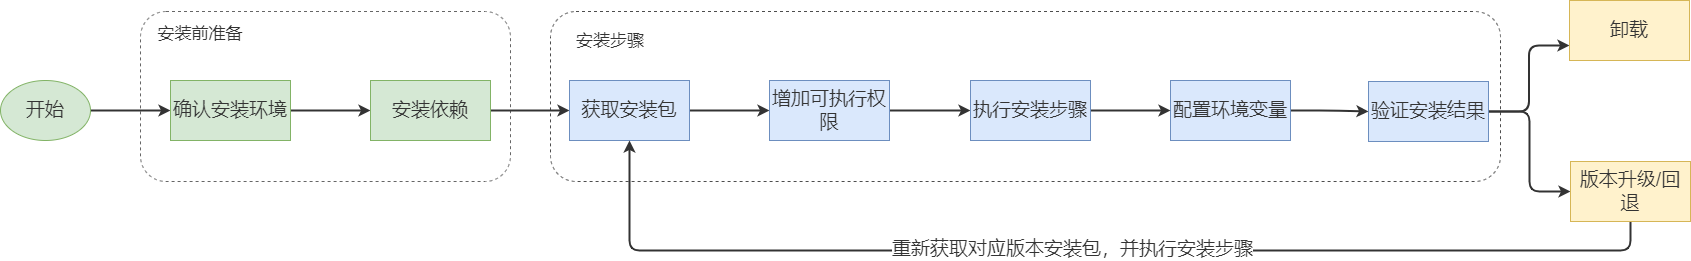

The diagram above was exported from draw.io. Its source (the exported page's mxGraphModel, read from the mxfile embedded in the PNG):
<mxGraphModel dx="1300" dy="840" grid="1" gridSize="10" guides="1" tooltips="1" connect="1" arrows="1" fold="1" page="1" pageScale="1" pageWidth="827" pageHeight="1169" math="0" shadow="0">
  <root>
    <mxCell id="WIyWlLk6GJQsqaUBKTNV-0" />
    <mxCell id="WIyWlLk6GJQsqaUBKTNV-1" parent="WIyWlLk6GJQsqaUBKTNV-0" />
    <mxCell id="kROyK6QEZpW2TTaCy4GD-21" value="" style="rounded=1;whiteSpace=wrap;html=1;fontSize=19;fillColor=none;dashed=1;strokeColor=#4D4D4D;align=left;fontColor=#333333;" parent="WIyWlLk6GJQsqaUBKTNV-1" vertex="1">
      <mxGeometry x="580" y="171" width="950" height="170" as="geometry" />
    </mxCell>
    <mxCell id="kROyK6QEZpW2TTaCy4GD-20" value="" style="rounded=1;whiteSpace=wrap;html=1;fontSize=19;fillColor=none;dashed=1;strokeColor=#666666;align=left;fontColor=#333333;" parent="WIyWlLk6GJQsqaUBKTNV-1" vertex="1">
      <mxGeometry x="170" y="171" width="370" height="170" as="geometry" />
    </mxCell>
    <mxCell id="kROyK6QEZpW2TTaCy4GD-9" style="edgeStyle=orthogonalEdgeStyle;rounded=1;orthogonalLoop=1;jettySize=auto;html=1;exitX=1;exitY=0.5;exitDx=0;exitDy=0;entryX=0;entryY=0.5;entryDx=0;entryDy=0;fontSize=19;strokeWidth=2;fontColor=#333333;strokeColor=#333333;" parent="WIyWlLk6GJQsqaUBKTNV-1" source="kROyK6QEZpW2TTaCy4GD-0" target="kROyK6QEZpW2TTaCy4GD-1" edge="1">
      <mxGeometry relative="1" as="geometry" />
    </mxCell>
    <mxCell id="kROyK6QEZpW2TTaCy4GD-0" value="&lt;font style=&quot;font-size: 19px;&quot;&gt;开始&lt;/font&gt;" style="ellipse;whiteSpace=wrap;html=1;fillColor=#d5e8d4;strokeColor=#82b366;fontColor=#333333;" parent="WIyWlLk6GJQsqaUBKTNV-1" vertex="1">
      <mxGeometry x="30" y="240" width="90" height="60" as="geometry" />
    </mxCell>
    <mxCell id="kROyK6QEZpW2TTaCy4GD-10" style="edgeStyle=orthogonalEdgeStyle;rounded=1;orthogonalLoop=1;jettySize=auto;html=1;exitX=1;exitY=0.5;exitDx=0;exitDy=0;entryX=0;entryY=0.5;entryDx=0;entryDy=0;fontSize=19;strokeWidth=2;fontColor=#333333;strokeColor=#333333;" parent="WIyWlLk6GJQsqaUBKTNV-1" source="kROyK6QEZpW2TTaCy4GD-1" target="kROyK6QEZpW2TTaCy4GD-2" edge="1">
      <mxGeometry relative="1" as="geometry" />
    </mxCell>
    <mxCell id="kROyK6QEZpW2TTaCy4GD-1" value="确认安装环境" style="rounded=0;whiteSpace=wrap;html=1;fontSize=19;fillColor=#d5e8d4;strokeColor=#82b366;fontColor=#333333;" parent="WIyWlLk6GJQsqaUBKTNV-1" vertex="1">
      <mxGeometry x="200" y="240" width="120" height="60" as="geometry" />
    </mxCell>
    <mxCell id="kROyK6QEZpW2TTaCy4GD-11" style="edgeStyle=orthogonalEdgeStyle;orthogonalLoop=1;jettySize=auto;html=1;exitX=1;exitY=0.5;exitDx=0;exitDy=0;entryX=0;entryY=0.5;entryDx=0;entryDy=0;fontSize=19;strokeWidth=2;rounded=1;fontColor=#333333;strokeColor=#333333;" parent="WIyWlLk6GJQsqaUBKTNV-1" source="kROyK6QEZpW2TTaCy4GD-2" target="kROyK6QEZpW2TTaCy4GD-3" edge="1">
      <mxGeometry relative="1" as="geometry" />
    </mxCell>
    <mxCell id="kROyK6QEZpW2TTaCy4GD-2" value="安装依赖" style="rounded=0;whiteSpace=wrap;html=1;fontSize=19;fillColor=#d5e8d4;strokeColor=#82b366;fontColor=#333333;" parent="WIyWlLk6GJQsqaUBKTNV-1" vertex="1">
      <mxGeometry x="400" y="240" width="120" height="60" as="geometry" />
    </mxCell>
    <mxCell id="kROyK6QEZpW2TTaCy4GD-12" value="" style="edgeStyle=orthogonalEdgeStyle;rounded=1;orthogonalLoop=1;jettySize=auto;html=1;strokeWidth=2;fontSize=19;fontColor=#333333;strokeColor=#333333;" parent="WIyWlLk6GJQsqaUBKTNV-1" source="kROyK6QEZpW2TTaCy4GD-3" target="kROyK6QEZpW2TTaCy4GD-4" edge="1">
      <mxGeometry relative="1" as="geometry" />
    </mxCell>
    <mxCell id="kROyK6QEZpW2TTaCy4GD-3" value="获取安装包" style="rounded=0;whiteSpace=wrap;html=1;fontSize=19;fillColor=#dae8fc;strokeColor=#6c8ebf;fontColor=#333333;" parent="WIyWlLk6GJQsqaUBKTNV-1" vertex="1">
      <mxGeometry x="599" y="240" width="120" height="60" as="geometry" />
    </mxCell>
    <mxCell id="lW5fNDXkPEMGpI-l3f-b-1" style="edgeStyle=orthogonalEdgeStyle;rounded=1;orthogonalLoop=1;jettySize=auto;html=1;entryX=0;entryY=0.5;entryDx=0;entryDy=0;strokeWidth=2;fontColor=#333333;strokeColor=#333333;" parent="WIyWlLk6GJQsqaUBKTNV-1" source="kROyK6QEZpW2TTaCy4GD-4" target="lW5fNDXkPEMGpI-l3f-b-0" edge="1">
      <mxGeometry relative="1" as="geometry" />
    </mxCell>
    <mxCell id="kROyK6QEZpW2TTaCy4GD-4" value="增加可执行权限" style="rounded=0;whiteSpace=wrap;html=1;fontSize=19;fillColor=#dae8fc;strokeColor=#6c8ebf;fontColor=#333333;" parent="WIyWlLk6GJQsqaUBKTNV-1" vertex="1">
      <mxGeometry x="799" y="240" width="120" height="60" as="geometry" />
    </mxCell>
    <mxCell id="kROyK6QEZpW2TTaCy4GD-14" value="" style="edgeStyle=orthogonalEdgeStyle;rounded=1;orthogonalLoop=1;jettySize=auto;html=1;strokeWidth=2;fontSize=19;fontColor=#333333;strokeColor=#333333;" parent="WIyWlLk6GJQsqaUBKTNV-1" source="kROyK6QEZpW2TTaCy4GD-5" target="kROyK6QEZpW2TTaCy4GD-6" edge="1">
      <mxGeometry relative="1" as="geometry" />
    </mxCell>
    <mxCell id="kROyK6QEZpW2TTaCy4GD-5" value="配置环境变量" style="rounded=0;whiteSpace=wrap;html=1;fontSize=19;fillColor=#dae8fc;strokeColor=#6c8ebf;fontColor=#333333;" parent="WIyWlLk6GJQsqaUBKTNV-1" vertex="1">
      <mxGeometry x="1200" y="240" width="120" height="60" as="geometry" />
    </mxCell>
    <mxCell id="kROyK6QEZpW2TTaCy4GD-15" style="edgeStyle=orthogonalEdgeStyle;rounded=1;orthogonalLoop=1;jettySize=auto;html=1;exitX=1;exitY=0.5;exitDx=0;exitDy=0;entryX=0;entryY=0.75;entryDx=0;entryDy=0;strokeWidth=2;fontSize=19;fontColor=#333333;strokeColor=#333333;" parent="WIyWlLk6GJQsqaUBKTNV-1" target="kROyK6QEZpW2TTaCy4GD-7" edge="1">
      <mxGeometry relative="1" as="geometry">
        <mxPoint x="1518" y="270.9999999999998" as="sourcePoint" />
      </mxGeometry>
    </mxCell>
    <mxCell id="kROyK6QEZpW2TTaCy4GD-16" style="edgeStyle=orthogonalEdgeStyle;rounded=1;orthogonalLoop=1;jettySize=auto;html=1;entryX=0;entryY=0.5;entryDx=0;entryDy=0;strokeWidth=2;fontSize=19;fontColor=#333333;strokeColor=#333333;" parent="WIyWlLk6GJQsqaUBKTNV-1" target="kROyK6QEZpW2TTaCy4GD-8" edge="1">
      <mxGeometry relative="1" as="geometry">
        <mxPoint x="1518" y="270.9999999999998" as="sourcePoint" />
      </mxGeometry>
    </mxCell>
    <mxCell id="kROyK6QEZpW2TTaCy4GD-6" value="验证安装结果" style="rounded=0;whiteSpace=wrap;html=1;fontSize=19;fillColor=#dae8fc;strokeColor=#6c8ebf;fontColor=#333333;" parent="WIyWlLk6GJQsqaUBKTNV-1" vertex="1">
      <mxGeometry x="1398" y="241" width="120" height="60" as="geometry" />
    </mxCell>
    <mxCell id="kROyK6QEZpW2TTaCy4GD-7" value="卸载" style="rounded=0;whiteSpace=wrap;html=1;fontSize=19;fillColor=#fff2cc;strokeColor=#d6b656;fontColor=#333333;" parent="WIyWlLk6GJQsqaUBKTNV-1" vertex="1">
      <mxGeometry x="1599" y="160" width="120" height="60" as="geometry" />
    </mxCell>
    <mxCell id="kROyK6QEZpW2TTaCy4GD-18" style="edgeStyle=orthogonalEdgeStyle;rounded=1;orthogonalLoop=1;jettySize=auto;html=1;entryX=0.5;entryY=1;entryDx=0;entryDy=0;strokeWidth=2;fontSize=19;fontColor=#333333;strokeColor=#333333;" parent="WIyWlLk6GJQsqaUBKTNV-1" source="kROyK6QEZpW2TTaCy4GD-8" target="kROyK6QEZpW2TTaCy4GD-3" edge="1">
      <mxGeometry relative="1" as="geometry">
        <Array as="points">
          <mxPoint x="1660" y="410" />
          <mxPoint x="659" y="410" />
        </Array>
      </mxGeometry>
    </mxCell>
    <mxCell id="kROyK6QEZpW2TTaCy4GD-19" value="重新获取对应版本安装包，并执行安装步骤" style="edgeLabel;html=1;align=center;verticalAlign=middle;resizable=0;points=[];fontSize=19;fontColor=#333333;" parent="kROyK6QEZpW2TTaCy4GD-18" vertex="1" connectable="0">
      <mxGeometry x="0.0309" y="-2" relative="1" as="geometry">
        <mxPoint x="1" as="offset" />
      </mxGeometry>
    </mxCell>
    <mxCell id="kROyK6QEZpW2TTaCy4GD-8" value="版本升级/回退" style="rounded=0;whiteSpace=wrap;html=1;fontSize=19;fillColor=#fff2cc;strokeColor=#d6b656;fontColor=#333333;" parent="WIyWlLk6GJQsqaUBKTNV-1" vertex="1">
      <mxGeometry x="1600" y="321" width="120" height="60" as="geometry" />
    </mxCell>
    <mxCell id="kROyK6QEZpW2TTaCy4GD-22" value="&lt;font style=&quot;font-size: 17px;&quot;&gt;安装前准备&lt;/font&gt;" style="rounded=0;whiteSpace=wrap;html=1;dashed=1;labelBackgroundColor=none;strokeColor=none;fontSize=17;fillColor=none;fontColor=#333333;" parent="WIyWlLk6GJQsqaUBKTNV-1" vertex="1">
      <mxGeometry x="170" y="164" width="120" height="60" as="geometry" />
    </mxCell>
    <mxCell id="kROyK6QEZpW2TTaCy4GD-23" value="&lt;font style=&quot;font-size: 17px;&quot;&gt;安装步骤&lt;/font&gt;" style="rounded=0;whiteSpace=wrap;html=1;dashed=1;labelBackgroundColor=none;strokeColor=none;fontSize=17;fillColor=none;fontColor=#333333;" parent="WIyWlLk6GJQsqaUBKTNV-1" vertex="1">
      <mxGeometry x="580" y="171" width="120" height="60" as="geometry" />
    </mxCell>
    <mxCell id="lW5fNDXkPEMGpI-l3f-b-2" style="edgeStyle=orthogonalEdgeStyle;rounded=1;orthogonalLoop=1;jettySize=auto;html=1;entryX=0;entryY=0.5;entryDx=0;entryDy=0;strokeWidth=2;fontColor=#333333;strokeColor=#333333;" parent="WIyWlLk6GJQsqaUBKTNV-1" source="lW5fNDXkPEMGpI-l3f-b-0" target="kROyK6QEZpW2TTaCy4GD-5" edge="1">
      <mxGeometry relative="1" as="geometry" />
    </mxCell>
    <mxCell id="lW5fNDXkPEMGpI-l3f-b-0" value="执行安装步骤" style="rounded=0;whiteSpace=wrap;html=1;fontSize=19;fillColor=#dae8fc;strokeColor=#6c8ebf;fontColor=#333333;" parent="WIyWlLk6GJQsqaUBKTNV-1" vertex="1">
      <mxGeometry x="1000" y="240" width="120" height="60" as="geometry" />
    </mxCell>
  </root>
</mxGraphModel>